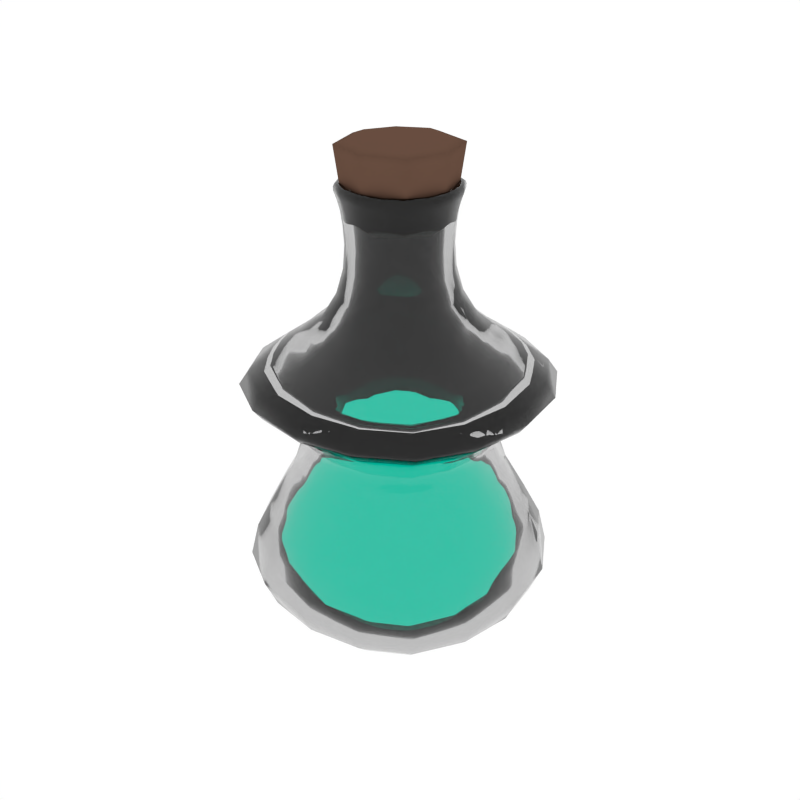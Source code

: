 # Source: Potion5_Filled.blend  (saved by Blender 2.79.0; exported with 4.5.12 LTS)
import bpy
from mathutils import Matrix  # noqa: F401  (used for matrix-valued properties, if any)

bpy.ops.wm.read_factory_settings(use_empty=True)
scene = bpy.context.scene
scene.name = 'Scene'

# ---- collections
col_collection_1 = bpy.data.collections.new('Collection 1'); scene.collection.children.link(col_collection_1)

# ---- materials (node trees are filled in below, after node groups)
mat_glass = bpy.data.materials.new('Glass')
mat_glass.alpha_threshold = 0.0
mat_glass.roughness = 0.5
mat_liquid_cyan = bpy.data.materials.new('Liquid_Cyan')
mat_liquid_cyan.alpha_threshold = 0.0
mat_liquid_cyan.diffuse_color = (0.1536, 0.8, 0.5667, 1.0)
mat_liquid_cyan.roughness = 0.5
mat_brown = bpy.data.materials.new('Brown')
mat_brown.alpha_threshold = 0.0
mat_brown.diffuse_color = (0.1376, 0.07494, 0.05109, 1.0)
mat_brown.roughness = 0.5

# ---- material node trees
mat_glass.use_nodes = True; mat_glass.node_tree.nodes.clear()
_N = mat_glass.node_tree.nodes; _L = mat_glass.node_tree.links
n0 = _N.new('ShaderNodeOutputMaterial'); n0.name = 'Material Output'; n0.location = (300, 300)
n1 = _N.new('ShaderNodeBsdfGlass'); n1.name = 'Glass BSDF'; n1.location = (10, 300)
n1.distribution = 'GGX'
n1.inputs[0].default_value = (0.8, 0.8, 0.8, 1.0)
n1.inputs[2].default_value = 1.45
_L.new(n1.outputs[0], n0.inputs[0])
n0.is_active_output = True
mat_liquid_cyan.use_nodes = True; mat_liquid_cyan.node_tree.nodes.clear()
_N = mat_liquid_cyan.node_tree.nodes; _L = mat_liquid_cyan.node_tree.links
n0 = _N.new('ShaderNodeOutputMaterial'); n0.name = 'Material Output'; n0.location = (837, 293)
n1 = _N.new('ShaderNodeEmission'); n1.name = 'Emission'; n1.location = (526, 306)
n1.inputs[0].default_value = (0.0, 0.8, 0.561, 1.0)
_L.new(n1.outputs[0], n0.inputs[0])
n0.is_active_output = True

# ---- world
world_world = bpy.data.worlds.new('World'); scene.world = world_world
world_world.color = (1.0, 1.0, 1.0)
world_world.use_sun_shadow = False
world_world.sun_shadow_jitter_overblur = 0.0
world_world.cycles.sampling_method = 'NONE'
world_world.cycles.sample_map_resolution = 256

# ---- meshes
me_cube_062 = bpy.data.meshes.new('Cube.062')
me_cube_062.from_pydata([(-0.2875, 0.0, 0.604), (-0.2684, -0.115, 0.604), (-0.3317, 0.0, 0.6349), (-0.2684, 0.115, 0.604), (-0.2438, 0.0, 0.5655), (-0.2275, -0.09751, 0.5655), (-0.3096, -0.1327, 0.6349), (-0.3096, 0.1327, 0.6349), (-0.2275, 0.09751, 0.5655), (0.0, 0.2875, 0.604), (-0.115, 0.2684, 0.604), (0.0, 0.3317, 0.6349), (0.115, 0.2684, 0.604), (0.0, 0.2438, 0.5655), (-0.09751, 0.2275, 0.5655), (-0.1327, 0.3096, 0.6349), (0.1327, 0.3096, 0.6349), (0.09751, 0.2275, 0.5655), (0.2875, 0.0, 0.604), (0.2684, 0.115, 0.604), (0.3317, 0.0, 0.6349), (0.2684, -0.115, 0.604), (0.2438, 0.0, 0.5655), (0.2275, 0.09751, 0.5655), (0.3096, 0.1327, 0.6349), (0.3096, -0.1327, 0.6349), (0.2275, -0.09751, 0.5655), (0.0, -0.2875, 0.604), (0.115, -0.2684, 0.604), (0.0, -0.3317, 0.6349), (-0.115, -0.2684, 0.604), (0.0, -0.2438, 0.5655), (0.09751, -0.2275, 0.5655), (0.1327, -0.3096, 0.6349), (-0.1327, -0.3096, 0.6349), (-0.09751, -0.2275, 0.5655), (0.0, 8.638e-11, -0.01157), (0.0, 0.05416, -0.005823), (0.05416, 0.0, -0.005823), (0.0, -0.05416, -0.005823), (-0.05416, 0.0, -0.005823), (-0.05468, 0.05468, -0.0004087), (0.05468, 0.05468, -0.0004087), (0.05468, -0.05468, -0.0004087), (-0.05468, -0.05468, -0.0004087), (0.2836, 0.0, 0.7309), (0.3326, 0.0, 0.6951), (0.2647, 0.1135, 0.7309), (0.2237, 0.0, 0.772), (0.2647, -0.1135, 0.7309), (0.3104, -0.133, 0.6951), (0.3104, 0.133, 0.6951), (0.2088, 0.08947, 0.772), (0.2088, -0.08947, 0.772), (-0.1289, 0.0, 1.085), (-0.1237, 0.0, 1.064), (-0.1203, -0.05157, 1.085), (-0.1336, 0.0, 1.099), (-0.1203, 0.05157, 1.085), (-0.1155, 0.04948, 1.064), (-0.1155, -0.04948, 1.064), (-0.1247, -0.05346, 1.099), (-0.1247, 0.05346, 1.099), (-0.2836, 0.0, 0.7309), (-0.3326, 0.0, 0.6951), (-0.2647, -0.1135, 0.7309), (-0.2237, 0.0, 0.772), (-0.2647, 0.1135, 0.7309), (-0.3104, 0.133, 0.6951), (-0.3104, -0.133, 0.6951), (-0.2088, -0.08947, 0.772), (-0.2088, 0.08947, 0.772), (0.0, -0.2836, 0.7309), (0.0, -0.3326, 0.6951), (0.1135, -0.2647, 0.7309), (0.0, -0.2237, 0.772), (-0.1135, -0.2647, 0.7309), (-0.133, -0.3104, 0.6951), (0.133, -0.3104, 0.6951), (0.08947, -0.2088, 0.772), (-0.08947, -0.2088, 0.772), (0.0, 0.2836, 0.7309), (0.0, 0.3326, 0.6951), (-0.1135, 0.2647, 0.7309), (0.0, 0.2237, 0.772), (0.1135, 0.2647, 0.7309), (0.133, 0.3104, 0.6951), (-0.133, 0.3104, 0.6951), (-0.08947, 0.2088, 0.772), (0.08947, 0.2088, 0.772), (0.0, -0.1289, 1.085), (0.0, -0.1237, 1.064), (0.05157, -0.1203, 1.085), (0.0, -0.1336, 1.099), (-0.05157, -0.1203, 1.085), (-0.04948, -0.1155, 1.064), (0.04948, -0.1155, 1.064), (0.05346, -0.1247, 1.099), (-0.05346, -0.1247, 1.099), (0.0, 0.1289, 1.085), (0.0, 0.1237, 1.064), (-0.05157, 0.1203, 1.085), (0.0, 0.1336, 1.099), (0.05157, 0.1203, 1.085), (0.04948, 0.1155, 1.064), (-0.04948, 0.1155, 1.064), (-0.05346, 0.1247, 1.099), (0.05346, 0.1247, 1.099), (0.1289, 0.0, 1.085), (0.1237, 0.0, 1.064), (0.1203, 0.05157, 1.085), (0.1336, 0.0, 1.099), (0.1203, -0.05157, 1.085), (0.1155, -0.04948, 1.064), (0.1155, 0.04948, 1.064), (0.1247, 0.05346, 1.099), (0.1247, -0.05346, 1.099), (0.1205, 0.0, 0.932), (0.1364, 0.0, 0.8746), (0.1124, 0.04818, 0.932), (0.1164, 0.0, 0.9863), (0.1124, -0.04818, 0.932), (0.1273, -0.05455, 0.8746), (0.1273, 0.05455, 0.8746), (0.1086, 0.04655, 0.9863), (0.1086, -0.04655, 0.9863), (0.0, 0.1205, 0.932), (0.0, 0.1364, 0.8746), (-0.04818, 0.1124, 0.932), (0.0, 0.1164, 0.9863), (0.04818, 0.1124, 0.932), (0.05455, 0.1273, 0.8746), (-0.05455, 0.1273, 0.8746), (-0.04655, 0.1086, 0.9863), (0.04655, 0.1086, 0.9863), (0.0, -0.1205, 0.932), (0.0, -0.1364, 0.8746), (0.04818, -0.1124, 0.932), (0.0, -0.1164, 0.9863), (-0.04818, -0.1124, 0.932), (-0.05455, -0.1273, 0.8746), (0.05455, -0.1273, 0.8746), (0.04655, -0.1086, 0.9863), (-0.04655, -0.1086, 0.9863), (-0.1205, 0.0, 0.932), (-0.1364, 0.0, 0.8746), (-0.1124, -0.04818, 0.932), (-0.1164, 0.0, 0.9863), (-0.1124, 0.04818, 0.932), (-0.1273, 0.05455, 0.8746), (-0.1273, -0.05455, 0.8746), (-0.1086, -0.04655, 0.9863), (-0.1086, 0.04655, 0.9863), (-8.638e-11, -0.2906, 0.3641), (0.1162, -0.2712, 0.3641), (0.0, -0.2458, 0.4444), (-0.1162, -0.2712, 0.3641), (0.0, -0.3338, 0.2806), (0.1335, -0.3115, 0.2806), (0.09832, -0.2294, 0.4444), (-0.09832, -0.2294, 0.4444), (-0.1335, -0.3115, 0.2806), (0.2906, -8.638e-11, 0.3641), (0.2712, 0.1162, 0.3641), (0.2458, 0.0, 0.4444), (0.2712, -0.1162, 0.3641), (0.3338, 0.0, 0.2806), (0.3115, 0.1335, 0.2806), (0.2294, 0.09832, 0.4444), (0.2294, -0.09832, 0.4444), (0.3115, -0.1335, 0.2806), (8.638e-11, 0.2906, 0.3641), (-0.1162, 0.2712, 0.3641), (0.0, 0.2458, 0.4444), (0.1162, 0.2712, 0.3641), (0.0, 0.3338, 0.2806), (-0.1335, 0.3115, 0.2806), (-0.09832, 0.2294, 0.4444), (0.09832, 0.2294, 0.4444), (0.1335, 0.3115, 0.2806), (-0.2906, 8.638e-11, 0.3641), (-0.2712, -0.1162, 0.3641), (-0.2458, 0.0, 0.4444), (-0.2712, 0.1162, 0.3641), (-0.3338, 0.0, 0.2806), (-0.3115, -0.1335, 0.2806), (-0.2294, -0.09832, 0.4444), (-0.2294, 0.09832, 0.4444), (-0.3115, 0.1335, 0.2806), (-0.2624, 2.39e-09, 0.08069), (-0.246, -0.1065, 0.08128), (-0.3226, 0.0, 0.1348), (-0.246, 0.1065, 0.08128), (-0.1888, 1.843e-09, 0.03986), (-0.1803, -0.08171, 0.04223), (-0.3011, -0.1291, 0.1348), (-0.3011, 0.1291, 0.1348), (-0.1803, 0.08171, 0.04223), (2.39e-09, 0.2624, 0.08069), (-0.1065, 0.246, 0.08128), (0.0, 0.3226, 0.1348), (0.1065, 0.246, 0.08128), (1.843e-09, 0.1888, 0.03986), (-0.08171, 0.1803, 0.04223), (-0.1291, 0.3011, 0.1348), (0.1291, 0.3011, 0.1348), (0.08171, 0.1803, 0.04223), (0.2624, -2.39e-09, 0.08069), (0.246, 0.1065, 0.08128), (0.3226, 0.0, 0.1348), (0.246, -0.1065, 0.08128), (0.1888, -1.843e-09, 0.03986), (0.1803, 0.08171, 0.04223), (0.3011, 0.1291, 0.1348), (0.3011, -0.1291, 0.1348), (0.1803, -0.08171, 0.04223), (-2.39e-09, -0.2624, 0.08069), (0.1065, -0.246, 0.08128), (0.0, -0.3226, 0.1348), (-0.1065, -0.246, 0.08128), (-1.843e-09, -0.1888, 0.03986), (0.08171, -0.1803, 0.04223), (0.1291, -0.3011, 0.1348), (-0.1291, -0.3011, 0.1348), (-0.08171, -0.1803, 0.04223), (-0.2061, 0.0, 0.633), (-0.1648, 0.0, 0.6028), (-0.1924, 0.08246, 0.633), (-0.2509, 0.0, 0.6527), (-0.1924, -0.08246, 0.633), (-0.1538, -0.06591, 0.6028), (-0.1538, 0.06591, 0.6028), (-0.2342, 0.1004, 0.6527), (-0.2342, -0.1004, 0.6527), (6.91e-09, 0.2061, 0.633), (7.371e-09, 0.1648, 0.6028), (0.08246, 0.1924, 0.633), (3.685e-09, 0.2509, 0.6527), (-0.08246, 0.1924, 0.633), (-0.06591, 0.1538, 0.6028), (0.06591, 0.1538, 0.6028), (0.1004, 0.2342, 0.6527), (-0.1004, 0.2342, 0.6527), (0.2061, 4.607e-10, 0.633), (0.1648, 1.843e-09, 0.6028), (0.1924, -0.08246, 0.633), (0.2509, 0.0, 0.6527), (0.1924, 0.08246, 0.633), (0.1538, 0.06591, 0.6028), (0.1538, -0.06591, 0.6028), (0.2342, -0.1004, 0.6527), (0.2342, 0.1004, 0.6527), (1.382e-09, -0.2061, 0.633), (3.685e-09, -0.1648, 0.6028), (-0.08246, -0.1924, 0.633), (0.0, -0.2509, 0.6527), (0.08246, -0.1924, 0.633), (0.06591, -0.1538, 0.6028), (-0.06591, -0.1538, 0.6028), (-0.1004, -0.2342, 0.6527), (0.1004, -0.2342, 0.6527), (0.0, 0.0, 0.01616), (-0.04944, 0.0, 0.0213), (0.0, -0.04944, 0.0213), (0.04944, 0.0, 0.0213), (0.0, 0.04944, 0.0213), (-0.04985, 0.04985, 0.02614), (-0.04985, -0.04985, 0.02614), (0.04985, -0.04985, 0.02614), (0.04985, 0.04985, 0.02614), (0.2286, 0.0, 0.7136), (0.2133, -0.09142, 0.7136), (0.1807, 0.0, 0.7479), (0.2133, 0.09142, 0.7136), (0.2657, 0.0, 0.6881), (0.2479, -0.1063, 0.6881), (0.1686, -0.07227, 0.7479), (0.1686, 0.07227, 0.7479), (0.2479, 0.1063, 0.6881), (-0.1089, 0.0, 1.105), (-0.1016, 0.04354, 1.105), (-0.1166, 0.0, 1.119), (-0.1016, -0.04354, 1.105), (-0.1017, 0.0, 1.081), (-0.09489, 0.04067, 1.081), (-0.1089, 0.04666, 1.119), (-0.1089, -0.04666, 1.119), (-0.09489, -0.04067, 1.081), (-0.2286, 0.0, 0.7136), (-0.2133, 0.09142, 0.7136), (-0.1807, 0.0, 0.7479), (-0.2133, -0.09142, 0.7136), (-0.2657, 0.0, 0.6881), (-0.2479, 0.1063, 0.6881), (-0.1686, 0.07227, 0.7479), (-0.1686, -0.07227, 0.7479), (-0.2479, -0.1063, 0.6881), (0.0, -0.2286, 0.7136), (-0.09142, -0.2133, 0.7136), (0.0, -0.1807, 0.7479), (0.09142, -0.2133, 0.7136), (0.0, -0.2657, 0.6881), (-0.1063, -0.2479, 0.6881), (-0.07227, -0.1686, 0.7479), (0.07227, -0.1686, 0.7479), (0.1063, -0.2479, 0.6881), (1.152e-10, 0.2286, 0.7136), (0.09142, 0.2133, 0.7136), (0.0, 0.1807, 0.7479), (-0.09142, 0.2133, 0.7136), (0.0, 0.2657, 0.6881), (0.1063, 0.2479, 0.6881), (0.07227, 0.1686, 0.7479), (-0.07227, 0.1686, 0.7479), (-0.1063, 0.2479, 0.6881), (0.0, -0.1089, 1.105), (-0.04354, -0.1016, 1.105), (0.0, -0.1166, 1.119), (0.04354, -0.1016, 1.105), (0.0, -0.1017, 1.081), (-0.04067, -0.09489, 1.081), (-0.04666, -0.1089, 1.119), (0.04666, -0.1089, 1.119), (0.04067, -0.09489, 1.081), (0.0, 0.1089, 1.105), (0.04354, 0.1016, 1.105), (0.0, 0.1166, 1.119), (-0.04354, 0.1016, 1.105), (0.0, 0.1017, 1.081), (0.04067, 0.09489, 1.081), (0.04666, 0.1089, 1.119), (-0.04666, 0.1089, 1.119), (-0.04067, 0.09489, 1.081), (0.1089, 0.0, 1.105), (0.1016, -0.04354, 1.105), (0.1166, 0.0, 1.119), (0.1016, 0.04354, 1.105), (0.1017, 0.0, 1.081), (0.09489, -0.04067, 1.081), (0.1089, -0.04666, 1.119), (0.1089, 0.04666, 1.119), (0.09489, 0.04067, 1.081), (0.09606, -2.303e-10, 0.9213), (0.08966, -0.03842, 0.9213), (0.09291, 0.0, 0.9867), (0.08966, 0.03842, 0.9213), (0.1092, 0.0, 0.8544), (0.102, -0.04369, 0.8544), (0.08672, -0.03716, 0.9867), (0.08672, 0.03716, 0.9867), (0.102, 0.04369, 0.8544), (2.303e-10, 0.09606, 0.9213), (0.03842, 0.08966, 0.9213), (0.0, 0.09291, 0.9867), (-0.03842, 0.08966, 0.9213), (0.0, 0.1092, 0.8544), (0.04369, 0.102, 0.8544), (0.03716, 0.08672, 0.9867), (-0.03716, 0.08672, 0.9867), (-0.04369, 0.102, 0.8544), (-2.303e-10, -0.09606, 0.9213), (-0.03842, -0.08966, 0.9213), (0.0, -0.09291, 0.9867), (0.03842, -0.08966, 0.9213), (0.0, -0.1092, 0.8544), (-0.04369, -0.102, 0.8544), (-0.03716, -0.08672, 0.9867), (0.03716, -0.08672, 0.9867), (0.04369, -0.102, 0.8544), (-0.09606, 2.303e-10, 0.9213), (-0.08966, 0.03842, 0.9213), (-0.09291, 0.0, 0.9867), (-0.08966, -0.03842, 0.9213), (-0.1092, 0.0, 0.8544), (-0.102, 0.04369, 0.8544), (-0.08672, 0.03716, 0.9867), (-0.08672, -0.03716, 0.9867), (-0.102, -0.04369, 0.8544), (3.225e-09, -0.229, 0.396), (1.843e-09, -0.2801, 0.3053), (-0.09158, -0.2137, 0.396), (3.685e-09, -0.1772, 0.4827), (0.09158, -0.2137, 0.396), (0.112, -0.2614, 0.3053), (-0.112, -0.2614, 0.3053), (-0.07088, -0.1654, 0.4827), (0.07088, -0.1654, 0.4827), (0.229, 1.382e-09, 0.396), (0.2801, 0.0, 0.3053), (0.2137, -0.09158, 0.396), (0.1772, 3.685e-09, 0.4827), (0.2137, 0.09158, 0.396), (0.2614, 0.112, 0.3053), (0.2614, -0.112, 0.3053), (0.1654, -0.07088, 0.4827), (0.1654, 0.07088, 0.4827), (5.528e-09, 0.229, 0.396), (1.843e-09, 0.2801, 0.3053), (0.09158, 0.2137, 0.396), (7.371e-09, 0.1772, 0.4827), (-0.09158, 0.2137, 0.396), (-0.112, 0.2614, 0.3053), (0.112, 0.2614, 0.3053), (0.07088, 0.1654, 0.4827), (-0.07088, 0.1654, 0.4827), (-0.229, -9.214e-10, 0.396), (-0.2801, 0.0, 0.3053), (-0.2137, 0.09158, 0.396), (-0.1772, 0.0, 0.4827), (-0.2137, -0.09158, 0.396), (-0.2614, -0.112, 0.3053), (-0.2614, 0.112, 0.3053), (-0.1654, 0.07088, 0.4827), (-0.1654, -0.07088, 0.4827), (-0.2364, 0.0, 0.09998), (-0.1713, 0.0, 0.0621), (-0.2216, 0.09597, 0.1005), (-0.2872, 0.0, 0.1526), (-0.2216, -0.09597, 0.1005), (-0.1635, -0.07406, 0.06422), (-0.1635, 0.07406, 0.06422), (-0.2681, 0.1149, 0.1526), (-0.2681, -0.1149, 0.1526), (0.0, 0.2364, 0.09998), (0.0, 0.1713, 0.0621), (0.09597, 0.2216, 0.1005), (0.0, 0.2872, 0.1526), (-0.09597, 0.2216, 0.1005), (-0.07406, 0.1635, 0.06422), (0.07406, 0.1635, 0.06422), (0.1149, 0.2681, 0.1526), (-0.1149, 0.2681, 0.1526), (0.2364, 0.0, 0.09998), (0.1713, 0.0, 0.0621), (0.2216, -0.09597, 0.1005), (0.2872, 0.0, 0.1526), (0.2216, 0.09597, 0.1005), (0.1635, 0.07406, 0.06422), (0.1635, -0.07406, 0.06422), (0.2681, -0.1149, 0.1526), (0.2681, 0.1149, 0.1526), (0.0, -0.2364, 0.09998), (0.0, -0.1713, 0.0621), (-0.09597, -0.2216, 0.1005), (0.0, -0.2872, 0.1526), (0.09597, -0.2216, 0.1005), (0.07406, -0.1635, 0.06422), (-0.07406, -0.1635, 0.06422), (-0.1149, -0.2681, 0.1526), (0.1149, -0.2681, 0.1526), (-0.1346, 0.0, 1.122), (-0.1369, 0.0, 1.116), (-0.1256, -0.05382, 1.122), (-0.1302, 0.0, 1.125), (-0.1256, 0.05382, 1.122), (-0.1277, 0.05474, 1.116), (-0.1277, -0.05474, 1.116), (-0.1215, -0.05206, 1.125), (-0.1215, 0.05206, 1.125), (0.0, 0.1346, 1.122), (0.0, 0.1369, 1.116), (-0.05382, 0.1256, 1.122), (0.0, 0.1302, 1.125), (0.05382, 0.1256, 1.122), (0.05474, 0.1277, 1.116), (-0.05474, 0.1277, 1.116), (-0.05206, 0.1215, 1.125), (0.05206, 0.1215, 1.125), (0.1346, 0.0, 1.122), (0.1369, 0.0, 1.116), (0.1256, 0.05382, 1.122), (0.1302, 0.0, 1.125), (0.1256, -0.05382, 1.122), (0.1277, -0.05474, 1.116), (0.1277, 0.05474, 1.116), (0.1215, 0.05206, 1.125), (0.1215, -0.05206, 1.125), (0.0, -0.1346, 1.122), (0.0, -0.1369, 1.116), (0.05382, -0.1256, 1.122), (0.0, -0.1302, 1.125), (-0.05382, -0.1256, 1.122), (-0.05474, -0.1277, 1.116), (0.05474, -0.1277, 1.116), (0.05206, -0.1215, 1.125), (-0.05206, -0.1215, 1.125), (-0.1134, 0.06197, 0.01566), (-0.1149, 1.037e-09, 0.01135), (-0.1134, -0.06197, 0.01566), (-0.1788, -0.1788, 0.5655), (-0.2109, -0.2109, 0.604), (-0.2432, -0.2432, 0.6349), (-0.3305, -0.1416, 0.6635), (-0.3541, 0.0, 0.6635), (-0.3305, 0.1416, 0.6635), (-0.2366, 0.2366, 0.1348), (-0.1947, 0.1947, 0.08188), (-0.1472, 0.1472, 0.04459), (0.06197, 0.1134, 0.01566), (1.037e-09, 0.1149, 0.01135), (-0.06197, 0.1134, 0.01566), (-0.1416, 0.3305, 0.6635), (0.0, 0.3541, 0.6635), (0.1416, 0.3305, 0.6635), (0.2366, 0.2366, 0.1348), (0.1947, 0.1947, 0.08188), (0.1472, 0.1472, 0.04459), (0.1134, -0.06197, 0.01566), (0.1149, -1.037e-09, 0.01135), (0.1134, 0.06197, 0.01566), (0.3305, 0.1416, 0.6635), (0.3541, 0.0, 0.6635), (0.3305, -0.1416, 0.6635), (0.2366, -0.2366, 0.1348), (0.1947, -0.1947, 0.08188), (0.1472, -0.1472, 0.04459), (-0.06197, -0.1134, 0.01566), (-1.037e-09, -0.1149, 0.01135), (0.06197, -0.1134, 0.01566), (0.1416, -0.3305, 0.6635), (0.0, -0.3541, 0.6635), (-0.1416, -0.3305, 0.6635), (-0.1578, -0.06764, 0.8195), (-0.1691, 0.0, 0.8195), (-0.1578, 0.06764, 0.8195), (-0.06764, 0.1578, 0.8195), (0.0, 0.1691, 0.8195), (0.06764, 0.1578, 0.8195), (0.1578, 0.06764, 0.8195), (0.1691, 0.0, 0.8195), (0.1578, -0.06764, 0.8195), (0.06764, -0.1578, 0.8195), (0.0, -0.1691, 0.8195), (-0.06764, -0.1578, 0.8195), (0.2439, 0.2439, 0.6951), (0.208, 0.208, 0.7309), (0.164, 0.164, 0.772), (0.164, -0.164, 0.772), (0.208, -0.208, 0.7309), (0.2439, -0.2439, 0.6951), (-0.2439, -0.2439, 0.6951), (-0.208, -0.208, 0.7309), (-0.164, -0.164, 0.772), (-0.164, 0.164, 0.772), (-0.208, 0.208, 0.7309), (-0.2439, 0.2439, 0.6951), (-0.1276, -0.05467, 1.108), (-0.1367, 0.0, 1.108), (-0.1276, 0.05467, 1.108), (-0.05467, 0.1276, 1.108), (0.0, 0.1367, 1.108), (0.05467, 0.1276, 1.108), (0.1276, 0.05467, 1.108), (0.1367, 0.0, 1.108), (0.1276, -0.05467, 1.108), (0.05467, -0.1276, 1.108), (0.0, -0.1367, 1.108), (-0.05467, -0.1276, 1.108), (-0.09071, -0.09071, 1.064), (-0.09455, -0.09455, 1.085), (-0.09801, -0.09801, 1.099), (-0.08534, 0.08534, 0.9863), (-0.08834, 0.08834, 0.932), (-0.1, 0.1, 0.8746), (0.09071, -0.09071, 1.064), (0.09455, -0.09455, 1.085), (0.09801, -0.09801, 1.099), (0.08534, 0.08534, 0.9863), (0.08834, 0.08834, 0.932), (0.1, 0.1, 0.8746), (-0.1, -0.1, 0.8746), (-0.08834, -0.08834, 0.932), (-0.08534, -0.08534, 0.9863), (-0.09801, 0.09801, 1.099), (-0.09455, 0.09455, 1.085), (-0.09071, 0.09071, 1.064), (0.1, -0.1, 0.8746), (0.08834, -0.08834, 0.932), (0.08534, -0.08534, 0.9863), (0.09801, 0.09801, 1.099), (0.09455, 0.09455, 1.085), (0.09071, 0.09071, 1.064), (0.1112, 0.04765, 1.032), (0.1191, 0.0, 1.032), (0.1112, -0.04765, 1.032), (-0.04765, 0.1112, 1.032), (0.0, 0.1191, 1.032), (0.04765, 0.1112, 1.032), (0.04765, -0.1112, 1.032), (0.0, -0.1191, 1.032), (-0.04765, -0.1112, 1.032), (-0.1112, -0.04765, 1.032), (-0.1191, 0.0, 1.032), (-0.1112, 0.04765, 1.032), (-0.2448, -0.2448, 0.2806), (-0.2131, -0.2131, 0.3641), (-0.1803, -0.1803, 0.4444), (-0.2432, 0.2432, 0.6349), (-0.2109, 0.2109, 0.604), (-0.1788, 0.1788, 0.5655), (0.2432, 0.2432, 0.6349), (0.2109, 0.2109, 0.604), (0.1788, 0.1788, 0.5655), (0.2432, -0.2432, 0.6349), (0.2109, -0.2109, 0.604), (0.1788, -0.1788, 0.5655), (0.089, -0.2077, 0.5141), (0.0, -0.2225, 0.5141), (-0.089, -0.2077, 0.5141), (0.2077, 0.089, 0.5141), (0.2225, 0.0, 0.5141), (0.2077, -0.089, 0.5141), (-0.089, 0.2077, 0.5141), (0.0, 0.2225, 0.5141), (0.089, 0.2077, 0.5141), (-0.2077, -0.089, 0.5141), (-0.2225, 0.0, 0.5141), (-0.2077, 0.089, 0.5141), (-0.1803, 0.1803, 0.4444), (-0.2131, 0.2131, 0.3641), (-0.2448, 0.2448, 0.2806), (0.1803, 0.1803, 0.4444), (0.2131, 0.2131, 0.3641), (0.2448, 0.2448, 0.2806), (0.1803, -0.1803, 0.4444), (0.2131, -0.2131, 0.3641), (0.2448, -0.2448, 0.2806), (-0.1472, -0.1472, 0.04459), (-0.1947, -0.1947, 0.08188), (-0.2366, -0.2366, 0.1348), (-0.3287, -0.1409, 0.2017), (-0.3521, 1.037e-09, 0.2017), (-0.3287, 0.1409, 0.2017), (-0.1409, 0.3287, 0.2017), (1.037e-09, 0.3521, 0.2017), (0.1409, 0.3287, 0.2017), (0.3287, 0.1409, 0.2017), (0.3521, -1.037e-09, 0.2017), (0.3287, -0.1409, 0.2017), (0.1409, -0.3287, 0.2017), (-1.037e-09, -0.3521, 0.2017), (-0.1409, -0.3287, 0.2017), (-0.1032, 0.05631, 0.04049), (-0.1046, 0.0, 0.03664), (-0.1032, -0.05631, 0.04049), (-0.1208, -0.1208, 0.6028), (-0.1512, -0.1512, 0.633), (-0.184, -0.184, 0.6527), (-0.2593, -0.1111, 0.6687), (-0.2778, 0.0, 0.6687), (-0.2593, 0.1111, 0.6687), (-0.2106, 0.2106, 0.1526), (-0.1754, 0.1754, 0.101), (-0.1335, 0.1335, 0.06633), (0.05631, 0.1032, 0.04049), (0.0, 0.1046, 0.03664), (-0.05631, 0.1032, 0.04049), (-0.1111, 0.2593, 0.6687), (1.843e-09, 0.2778, 0.6687), (0.1111, 0.2593, 0.6687), (0.2106, 0.2106, 0.1526), (0.1754, 0.1754, 0.101), (0.1335, 0.1335, 0.06633), (0.1032, -0.05631, 0.04049), (0.1046, 0.0, 0.03664), (0.1032, 0.05631, 0.04049), (0.2593, 0.1111, 0.6687), (0.2778, 0.0, 0.6687), (0.2593, -0.1111, 0.6687), (0.2106, -0.2106, 0.1526), (0.1754, -0.1754, 0.101), (0.1335, -0.1335, 0.06633), (-0.05631, -0.1032, 0.04049), (0.0, -0.1046, 0.03664), (0.05631, -0.1032, 0.04049), (0.1111, -0.2593, 0.6687), (0.0, -0.2778, 0.6687), (-0.1111, -0.2593, 0.6687), (-0.1271, -0.05448, 0.794), (-0.1362, 0.0, 0.794), (-0.1271, 0.05448, 0.794), (-0.05448, 0.1271, 0.794), (0.0, 0.1362, 0.794), (0.05448, 0.1271, 0.794), (0.1271, 0.05448, 0.794), (0.1362, 0.0, 0.794), (0.1271, -0.05448, 0.794), (0.05448, -0.1271, 0.794), (0.0, -0.1362, 0.794), (-0.05448, -0.1271, 0.794), (0.1948, 0.1948, 0.6881), (0.1676, 0.1676, 0.7136), (0.1325, 0.1325, 0.7479), (0.1325, -0.1325, 0.7479), (0.1676, -0.1676, 0.7136), (0.1948, -0.1948, 0.6881), (-0.1948, -0.1948, 0.6881), (-0.1676, -0.1676, 0.7136), (-0.1325, -0.1325, 0.7479), (-0.1325, 0.1325, 0.7479), (-0.1676, 0.1676, 0.7136), (-0.1948, 0.1948, 0.6881), (-0.1158, -0.04962, 1.124), (-0.1241, 0.0, 1.124), (-0.1158, 0.04962, 1.124), (-0.04962, 0.1158, 1.124), (0.0, 0.1241, 1.124), (0.04962, 0.1158, 1.124), (0.1158, 0.04962, 1.124), (0.1241, 0.0, 1.124), (0.1158, -0.04962, 1.124), (0.04962, -0.1158, 1.124), (0.0, -0.1241, 1.124), (-0.04962, -0.1158, 1.124), (-0.07456, -0.07456, 1.081), (-0.07983, -0.07983, 1.105), (-0.08554, -0.08554, 1.119), (-0.06814, 0.06814, 0.9867), (-0.07044, 0.07044, 0.9213), (-0.08011, 0.08011, 0.8544), (0.07456, -0.07456, 1.081), (0.07983, -0.07983, 1.105), (0.08554, -0.08554, 1.119), (0.06814, 0.06814, 0.9867), (0.07044, 0.07044, 0.9213), (0.08011, 0.08011, 0.8544), (-0.08011, -0.08011, 0.8544), (-0.07044, -0.07044, 0.9213), (-0.06814, -0.06814, 0.9867), (-0.08554, 0.08554, 1.119), (-0.07983, 0.07983, 1.105), (-0.07456, 0.07456, 1.081), (0.08011, -0.08011, 0.8544), (0.07044, -0.07044, 0.9213), (0.06814, -0.06814, 0.9867), (0.08554, 0.08554, 1.119), (0.07983, 0.07983, 1.105), (0.07456, 0.07456, 1.081), (0.08963, 0.03841, 1.043), (0.09603, 0.0, 1.043), (0.08963, -0.03841, 1.043), (-0.03841, 0.08963, 1.043), (0.0, 0.09603, 1.043), (0.03841, 0.08963, 1.043), (0.03841, -0.08963, 1.043), (0.0, -0.09603, 1.043), (-0.03841, -0.08963, 1.043), (-0.08963, -0.03841, 1.043), (-0.09603, 0.0, 1.043), (-0.08963, 0.03841, 1.043), (-0.2054, -0.2054, 0.3053), (-0.1679, -0.1679, 0.396), (-0.1299, -0.1299, 0.4827), (-0.184, 0.184, 0.6527), (-0.1512, 0.1512, 0.633), (-0.1208, 0.1208, 0.6028), (0.184, 0.184, 0.6527), (0.1512, 0.1512, 0.633), (0.1208, 0.1208, 0.6028), (0.184, -0.184, 0.6527), (0.1512, -0.1512, 0.633), (0.1208, -0.1208, 0.6028), (0.05922, -0.1382, 0.555), (4.376e-09, -0.148, 0.555), (-0.05922, -0.1382, 0.555), (0.1382, 0.05922, 0.555), (0.148, 3.11e-09, 0.555), (0.1382, -0.05922, 0.555), (-0.05922, 0.1382, 0.555), (7.947e-09, 0.148, 0.555), (0.05922, 0.1382, 0.555), (-0.1382, -0.05922, 0.555), (-0.148, 0.0, 0.555), (-0.1382, 0.05922, 0.555), (-0.1299, 0.1299, 0.4827), (-0.1679, 0.1679, 0.396), (-0.2054, 0.2054, 0.3053), (0.1299, 0.1299, 0.4827), (0.1679, 0.1679, 0.396), (0.2054, 0.2054, 0.3053), (0.1299, -0.1299, 0.4827), (0.1679, -0.1679, 0.396), (0.2054, -0.2054, 0.3053), (-0.1335, -0.1335, 0.06633), (-0.1754, -0.1754, 0.101), (-0.2106, -0.2106, 0.1526), (-0.2868, -0.1229, 0.2207), (-0.3073, 0.0, 0.2207), (-0.2868, 0.1229, 0.2207), (-0.1229, 0.2868, 0.2207), (1.037e-09, 0.3073, 0.2207), (0.1229, 0.2868, 0.2207), (0.2868, 0.1229, 0.2207), (0.3073, 3.455e-10, 0.2207), (0.2868, -0.1229, 0.2207), (0.1229, -0.2868, 0.2207), (6.91e-10, -0.3073, 0.2207), (-0.1229, -0.2868, 0.2207), (-0.1004, -0.1004, 1.116), (-0.09867, -0.09867, 1.122), (-0.09545, -0.09545, 1.125), (-0.1004, 0.1004, 1.116), (-0.09867, 0.09867, 1.122), (-0.09545, 0.09545, 1.125), (0.1004, 0.1004, 1.116), (0.09867, 0.09867, 1.122), (0.09545, 0.09545, 1.125), (0.1004, -0.1004, 1.116), (0.09867, -0.09867, 1.122), (0.09545, -0.09545, 1.125), (-0.1082, -0.1082, 0.02441), (-0.2596, -0.2596, 0.6635), (-0.1082, 0.1082, 0.02441), (-0.2596, 0.2596, 0.6635), (0.1082, -0.1082, 0.02441), (0.2596, -0.2596, 0.6635), (0.1082, 0.1082, 0.02441), (0.2596, 0.2596, 0.6635), (-0.124, -0.124, 0.8195), (-0.124, 0.124, 0.8195), (0.124, 0.124, 0.8195), (0.124, -0.124, 0.8195), (-0.1002, -0.1002, 1.108), (-0.1002, 0.1002, 1.108), (0.1002, 0.1002, 1.108), (0.1002, -0.1002, 1.108), (-0.08736, -0.08736, 1.032), (-0.08736, 0.08736, 1.032), (0.08736, -0.08736, 1.032), (0.08736, 0.08736, 1.032), (-0.1632, -0.1632, 0.5141), (-0.1632, 0.1632, 0.5141), (0.1632, 0.1632, 0.5141), (0.1632, -0.1632, 0.5141), (-0.2582, 0.2582, 0.2017), (0.2582, 0.2582, 0.2017), (0.2582, -0.2582, 0.2017), (-0.2582, -0.2582, 0.2017), (-0.09827, -0.09827, 0.0483), (-0.2037, -0.2037, 0.6687), (-0.09827, 0.09827, 0.0483), (-0.2037, 0.2037, 0.6687), (0.09827, -0.09827, 0.0483), (0.2037, -0.2037, 0.6687), (0.09827, 0.09827, 0.0483), (0.2037, 0.2037, 0.6687), (-0.09987, -0.09987, 0.794), (-0.09987, 0.09987, 0.794), (0.09987, 0.09987, 0.794), (0.09987, -0.09987, 0.794), (-0.09098, -0.09098, 1.124), (-0.09098, 0.09098, 1.124), (0.09098, 0.09098, 1.124), (0.09098, -0.09098, 1.124), (-0.07042, -0.07042, 1.043), (-0.07042, 0.07042, 1.043), (0.07042, -0.07042, 1.043), (0.07042, 0.07042, 1.043), (-0.1086, -0.1086, 0.555), (-0.1086, 0.1086, 0.555), (0.1086, 0.1086, 0.555), (0.1086, -0.1086, 0.555), (-0.2253, 0.2253, 0.2207), (0.2253, 0.2253, 0.2207), (0.2253, -0.2253, 0.2207), (-0.2253, -0.2253, 0.2207), (4.214e-10, -4.214e-10, 0.04366), (-0.04544, -4.214e-10, 0.04848), (4.214e-10, -0.04544, 0.04848), (0.04544, -4.214e-10, 0.04848), (4.214e-10, 0.04544, 0.04848), (-0.04581, 0.04581, 0.05301), (-0.04581, -0.04581, 0.05301), (0.04581, -0.04581, 0.05301), (0.04581, 0.04581, 0.05301), (3.385e-09, -0.2104, 0.3999), (2.115e-09, -0.2574, 0.3148), (-0.08417, -0.1964, 0.3999), (3.808e-09, -0.1628, 0.4812), (0.08417, -0.1964, 0.3999), (0.103, -0.2402, 0.3148), (-0.103, -0.2402, 0.3148), (-0.06514, -0.152, 0.4812), (0.06514, -0.152, 0.4812), (0.2104, 8.487e-10, 0.3999), (0.2574, -4.214e-10, 0.3148), (0.1964, -0.08417, 0.3999), (0.1628, 2.966e-09, 0.4812), (0.1964, 0.08417, 0.3999), (0.2402, 0.103, 0.3148), (0.2402, -0.103, 0.3148), (0.152, -0.06514, 0.4812), (0.152, 0.06514, 0.4812), (5.502e-09, 0.2104, 0.3999), (2.115e-09, 0.2574, 0.3148), (0.08417, 0.1964, 0.3999), (7.196e-09, 0.1628, 0.4812), (-0.08417, 0.1964, 0.3999), (-0.103, 0.2402, 0.3148), (0.103, 0.2402, 0.3148), (0.06514, 0.152, 0.4812), (-0.06514, 0.152, 0.4812), (-0.2104, -1.268e-09, 0.3999), (-0.2574, -4.214e-10, 0.3148), (-0.1964, 0.08417, 0.3999), (-0.1628, -4.214e-10, 0.4812), (-0.1964, -0.08417, 0.3999), (-0.2402, -0.103, 0.3148), (-0.2402, 0.103, 0.3148), (-0.152, 0.06514, 0.4812), (-0.152, -0.06514, 0.4812), (-0.2173, -4.214e-10, 0.1223), (-0.1574, -4.214e-10, 0.08675), (-0.2037, 0.0882, 0.1228), (-0.264, -4.214e-10, 0.1716), (-0.2037, -0.0882, 0.1228), (-0.1503, -0.06807, 0.08873), (-0.1503, 0.06807, 0.08873), (-0.2464, 0.1056, 0.1716), (-0.2464, -0.1056, 0.1716), (4.214e-10, 0.2173, 0.1223), (4.214e-10, 0.1574, 0.08675), (0.0882, 0.2037, 0.1228), (4.214e-10, 0.264, 0.1716), (-0.0882, 0.2037, 0.1228), (-0.06807, 0.1503, 0.08873), (0.06807, 0.1503, 0.08873), (0.1056, 0.2464, 0.1716), (-0.1056, 0.2464, 0.1716), (0.2173, -4.214e-10, 0.1223), (0.1574, -4.214e-10, 0.08675), (0.2037, -0.0882, 0.1228), (0.264, -4.214e-10, 0.1716), (0.2037, 0.0882, 0.1228), (0.1503, 0.06807, 0.08873), (0.1503, -0.06807, 0.08873), (0.2464, -0.1056, 0.1716), (0.2464, 0.1056, 0.1716), (4.214e-10, -0.2173, 0.1223), (4.214e-10, -0.1574, 0.08675), (-0.0882, -0.2037, 0.1228), (4.214e-10, -0.264, 0.1716), (0.0882, -0.2037, 0.1228), (0.06807, -0.1503, 0.08873), (-0.06807, -0.1503, 0.08873), (-0.1056, -0.2464, 0.1716), (0.1056, -0.2464, 0.1716), (-0.09484, 0.05175, 0.06648), (-0.09615, -4.214e-10, 0.06286), (-0.09484, -0.05175, 0.06648), (-0.1936, 0.1936, 0.1716), (-0.1612, 0.1612, 0.1233), (-0.1227, 0.1227, 0.09072), (0.05175, 0.09484, 0.06648), (4.214e-10, 0.09615, 0.06286), (-0.05175, 0.09484, 0.06648), (0.1936, 0.1936, 0.1716), (0.1612, 0.1612, 0.1233), (0.1227, 0.1227, 0.09072), (0.09484, -0.05175, 0.06648), (0.09615, -4.214e-10, 0.06286), (0.09484, 0.05175, 0.06648), (0.1936, -0.1936, 0.1716), (0.1612, -0.1612, 0.1233), (0.1227, -0.1227, 0.09072), (-0.05175, -0.09484, 0.06648), (4.214e-10, -0.09615, 0.06286), (0.05175, -0.09484, 0.06648), (-0.1888, -0.1888, 0.3148), (-0.1543, -0.1543, 0.3999), (-0.1194, -0.1194, 0.4812), (0.05442, -0.127, 0.5491), (4.444e-09, -0.1361, 0.5491), (-0.05442, -0.127, 0.5491), (0.127, 0.05442, 0.5491), (0.1361, 2.436e-09, 0.5491), (0.127, -0.05442, 0.5491), (-0.05442, 0.127, 0.5491), (7.725e-09, 0.1361, 0.5491), (0.05442, 0.127, 0.5491), (-0.127, -0.05442, 0.5491), (-0.1361, -4.214e-10, 0.5491), (-0.127, 0.05442, 0.5491), (-0.1194, 0.1194, 0.4812), (-0.1543, 0.1543, 0.3999), (-0.1888, 0.1888, 0.3148), (0.1194, 0.1194, 0.4812), (0.1543, 0.1543, 0.3999), (0.1888, 0.1888, 0.3148), (0.1194, -0.1194, 0.4812), (0.1543, -0.1543, 0.3999), (0.1888, -0.1888, 0.3148), (-0.1227, -0.1227, 0.09072), (-0.1612, -0.1612, 0.1233), (-0.1936, -0.1936, 0.1716), (-0.2635, -0.1129, 0.2355), (-0.2824, -4.214e-10, 0.2355), (-0.2635, 0.1129, 0.2355), (-0.1129, 0.2635, 0.2355), (1.374e-09, 0.2824, 0.2355), (0.1129, 0.2635, 0.2355), (0.2635, 0.1129, 0.2355), (0.2824, -1.039e-10, 0.2355), (0.2635, -0.1129, 0.2355), (0.1129, -0.2635, 0.2355), (1.057e-09, -0.2824, 0.2355), (-0.1129, -0.2635, 0.2355), (-0.09031, -0.09031, 0.0738), (-0.09031, 0.09031, 0.0738), (0.09031, -0.09031, 0.0738), (0.09031, 0.09031, 0.0738), (-0.09978, -0.09978, 0.5491), (-0.09978, 0.09978, 0.5491), (0.09978, 0.09978, 0.5491), (0.09978, -0.09978, 0.5491), (-0.2071, 0.2071, 0.2355), (0.2071, 0.2071, 0.2355), (0.2071, -0.2071, 0.2355), (-0.2071, -0.2071, 0.2355), (-0.1327, 0.0, 1.206), (1.515e-08, -0.1327, 1.206), (1.465e-08, 0.1327, 1.206), (0.1327, 0.0, 1.206), (1.49e-08, 0.0, 1.016), (1.49e-08, 0.0, 1.222), (0.124, 0.0, 1.141), (1.467e-08, 0.124, 1.141), (1.513e-08, -0.124, 1.141), (-0.124, 0.0, 1.141), (-0.1124, 0.0, 1.053), (1.511e-08, -0.1124, 1.053), (1.469e-08, 0.1124, 1.053), (0.1124, 0.0, 1.053), (-0.1006, 0.0, 1.218), (1.471e-08, 0.1006, 1.218), (0.1006, 0.0, 1.218), (1.509e-08, -0.1006, 1.218), (-0.09954, -0.09954, 1.206), (0.09954, -0.09954, 1.206), (-0.08428, 0.08428, 1.053), (0.08428, 0.08428, 1.053), (0.08179, 0.0, 1.025), (1.475e-08, 0.08179, 1.025), (1.505e-08, -0.08179, 1.025), (-0.08179, 0.0, 1.025), (-0.09299, -0.09299, 1.141), (0.09299, -0.09299, 1.141), (-0.09954, 0.09954, 1.206), (0.09954, 0.09954, 1.206), (0.1295, 0.0, 1.182), (1.466e-08, 0.1295, 1.182), (1.514e-08, -0.1295, 1.182), (-0.1295, 0.0, 1.182), (-0.09299, 0.09299, 1.141), (0.09299, 0.09299, 1.141), (-0.08428, -0.08428, 1.053), (0.08428, -0.08428, 1.053), (-0.1178, 0.0, 1.094), (1.512e-08, -0.1178, 1.094), (1.468e-08, 0.1178, 1.094), (0.1178, 0.0, 1.094), (-0.0742, -0.0742, 1.215), (-0.0742, 0.0742, 1.215), (0.0742, 0.0742, 1.215), (0.0742, -0.0742, 1.215), (-0.06132, -0.06132, 1.033), (-0.06132, 0.06132, 1.033), (0.06132, -0.06132, 1.033), (0.06132, 0.06132, 1.033), (-0.09711, -0.09711, 1.182), (0.09711, -0.09711, 1.182), (-0.09711, 0.09711, 1.182), (0.09711, 0.09711, 1.182), (-0.08833, 0.08833, 1.094), (0.08833, 0.08833, 1.094), (-0.08833, -0.08833, 1.094), (0.08833, -0.08833, 1.094)], [], [(0, 4, 5, 1), (1, 5, 489, 490), (4, 616, 615, 5), (5, 615, 830, 489), (0, 1, 6, 2), (2, 6, 492, 493), (1, 490, 491, 6), (6, 491, 811, 492), (0, 2, 7, 3), (3, 7, 597, 598), (2, 493, 494, 7), (7, 494, 813, 597), (0, 3, 8, 4), (4, 8, 617, 616), (3, 598, 599, 8), (8, 599, 831, 617), (9, 13, 14, 10), (10, 14, 599, 598), (13, 613, 612, 14), (14, 612, 831, 599), (9, 10, 15, 11), (11, 15, 501, 502), (10, 598, 597, 15), (15, 597, 813, 501), (9, 11, 16, 12), (12, 16, 600, 601), (11, 502, 503, 16), (16, 503, 817, 600), (9, 12, 17, 13), (13, 17, 614, 613), (12, 601, 602, 17), (17, 602, 832, 614), (18, 22, 23, 19), (19, 23, 602, 601), (22, 610, 609, 23), (23, 609, 832, 602), (18, 19, 24, 20), (20, 24, 510, 511), (19, 601, 600, 24), (24, 600, 817, 510), (18, 20, 25, 21), (21, 25, 603, 604), (20, 511, 512, 25), (25, 512, 815, 603), (18, 21, 26, 22), (22, 26, 611, 610), (21, 604, 605, 26), (26, 605, 833, 611), (27, 31, 32, 28), (28, 32, 605, 604), (31, 607, 606, 32), (32, 606, 833, 605), (27, 28, 33, 29), (29, 33, 519, 520), (28, 604, 603, 33), (33, 603, 815, 519), (27, 29, 34, 30), (30, 34, 491, 490), (29, 520, 521, 34), (34, 521, 811, 491), (27, 30, 35, 31), (31, 35, 608, 607), (30, 490, 489, 35), (35, 489, 830, 608), (36, 40, 41, 37), (37, 41, 500, 499), (40, 487, 486, 41), (41, 486, 812, 500), (36, 37, 42, 38), (38, 42, 509, 508), (37, 499, 498, 42), (42, 498, 816, 509), (36, 38, 43, 39), (39, 43, 518, 517), (38, 508, 507, 43), (43, 507, 814, 518), (36, 39, 44, 40), (40, 44, 488, 487), (39, 517, 516, 44), (44, 516, 810, 488), (45, 49, 50, 46), (46, 50, 512, 511), (49, 538, 539, 50), (50, 539, 815, 512), (45, 46, 51, 47), (47, 51, 534, 535), (46, 511, 510, 51), (51, 510, 817, 534), (45, 47, 52, 48), (48, 52, 528, 529), (47, 535, 536, 52), (52, 536, 820, 528), (45, 48, 53, 49), (49, 53, 537, 538), (48, 529, 530, 53), (53, 530, 821, 537), (54, 58, 59, 55), (55, 59, 593, 592), (58, 574, 575, 59), (59, 575, 827, 593), (54, 55, 60, 56), (56, 60, 558, 559), (55, 592, 591, 60), (60, 591, 826, 558), (54, 56, 61, 57), (57, 61, 546, 547), (56, 559, 560, 61), (61, 560, 822, 546), (54, 57, 62, 58), (58, 62, 573, 574), (57, 547, 548, 62), (62, 548, 823, 573), (63, 67, 68, 64), (64, 68, 494, 493), (67, 544, 545, 68), (68, 545, 813, 494), (63, 64, 69, 65), (65, 69, 540, 541), (64, 493, 492, 69), (69, 492, 811, 540), (63, 65, 70, 66), (66, 70, 522, 523), (65, 541, 542, 70), (70, 542, 818, 522), (63, 66, 71, 67), (67, 71, 543, 544), (66, 523, 524, 71), (71, 524, 819, 543), (72, 76, 77, 73), (73, 77, 521, 520), (76, 541, 540, 77), (77, 540, 811, 521), (72, 73, 78, 74), (74, 78, 539, 538), (73, 520, 519, 78), (78, 519, 815, 539), (72, 74, 79, 75), (75, 79, 531, 532), (74, 538, 537, 79), (79, 537, 821, 531), (72, 75, 80, 76), (76, 80, 542, 541), (75, 532, 533, 80), (80, 533, 818, 542), (81, 85, 86, 82), (82, 86, 503, 502), (85, 535, 534, 86), (86, 534, 817, 503), (81, 82, 87, 83), (83, 87, 545, 544), (82, 502, 501, 87), (87, 501, 813, 545), (81, 83, 88, 84), (84, 88, 525, 526), (83, 544, 543, 88), (88, 543, 819, 525), (81, 84, 89, 85), (85, 89, 536, 535), (84, 526, 527, 89), (89, 527, 820, 536), (90, 94, 95, 91), (91, 95, 590, 589), (94, 559, 558, 95), (95, 558, 826, 590), (90, 91, 96, 92), (92, 96, 564, 565), (91, 589, 588, 96), (96, 588, 828, 564), (90, 92, 97, 93), (93, 97, 555, 556), (92, 565, 566, 97), (97, 566, 825, 555), (90, 93, 98, 94), (94, 98, 560, 559), (93, 556, 557, 98), (98, 557, 822, 560), (99, 103, 104, 100), (100, 104, 587, 586), (103, 580, 581, 104), (104, 581, 829, 587), (99, 100, 105, 101), (101, 105, 575, 574), (100, 586, 585, 105), (105, 585, 827, 575), (99, 101, 106, 102), (102, 106, 549, 550), (101, 574, 573, 106), (106, 573, 823, 549), (99, 102, 107, 103), (103, 107, 579, 580), (102, 550, 551, 107), (107, 551, 824, 579), (108, 112, 113, 109), (109, 113, 584, 583), (112, 565, 564, 113), (113, 564, 828, 584), (108, 109, 114, 110), (110, 114, 581, 580), (109, 583, 582, 114), (114, 582, 829, 581), (108, 110, 115, 111), (111, 115, 552, 553), (110, 580, 579, 115), (115, 579, 824, 552), (108, 111, 116, 112), (112, 116, 566, 565), (111, 553, 554, 116), (116, 554, 825, 566), (117, 121, 122, 118), (118, 122, 530, 529), (121, 577, 576, 122), (122, 576, 821, 530), (117, 118, 123, 119), (119, 123, 569, 568), (118, 529, 528, 123), (123, 528, 820, 569), (117, 119, 124, 120), (120, 124, 582, 583), (119, 568, 567, 124), (124, 567, 829, 582), (117, 120, 125, 121), (121, 125, 578, 577), (120, 583, 584, 125), (125, 584, 828, 578), (126, 130, 131, 127), (127, 131, 527, 526), (130, 568, 569, 131), (131, 569, 820, 527), (126, 127, 132, 128), (128, 132, 563, 562), (127, 526, 525, 132), (132, 525, 819, 563), (126, 128, 133, 129), (129, 133, 585, 586), (128, 562, 561, 133), (133, 561, 827, 585), (126, 129, 134, 130), (130, 134, 567, 568), (129, 586, 587, 134), (134, 587, 829, 567), (135, 139, 140, 136), (136, 140, 533, 532), (139, 571, 570, 140), (140, 570, 818, 533), (135, 136, 141, 137), (137, 141, 576, 577), (136, 532, 531, 141), (141, 531, 821, 576), (135, 137, 142, 138), (138, 142, 588, 589), (137, 577, 578, 142), (142, 578, 828, 588), (135, 138, 143, 139), (139, 143, 572, 571), (138, 589, 590, 143), (143, 590, 826, 572), (144, 148, 149, 145), (145, 149, 524, 523), (148, 562, 563, 149), (149, 563, 819, 524), (144, 145, 150, 146), (146, 150, 570, 571), (145, 523, 522, 150), (150, 522, 818, 570), (144, 146, 151, 147), (147, 151, 591, 592), (146, 571, 572, 151), (151, 572, 826, 591), (144, 147, 152, 148), (148, 152, 561, 562), (147, 592, 593, 152), (152, 593, 827, 561), (153, 157, 158, 154), (154, 158, 626, 625), (157, 640, 639, 158), (158, 639, 836, 626), (153, 154, 159, 155), (155, 159, 606, 607), (154, 625, 624, 159), (159, 624, 833, 606), (153, 155, 160, 156), (156, 160, 596, 595), (155, 607, 608, 160), (160, 608, 830, 596), (153, 156, 161, 157), (157, 161, 641, 640), (156, 595, 594, 161), (161, 594, 837, 641), (162, 166, 167, 163), (163, 167, 623, 622), (166, 637, 636, 167), (167, 636, 835, 623), (162, 163, 168, 164), (164, 168, 609, 610), (163, 622, 621, 168), (168, 621, 832, 609), (162, 164, 169, 165), (165, 169, 624, 625), (164, 610, 611, 169), (169, 611, 833, 624), (162, 165, 170, 166), (166, 170, 638, 637), (165, 625, 626, 170), (170, 626, 836, 638), (171, 175, 176, 172), (172, 176, 620, 619), (175, 634, 633, 176), (176, 633, 834, 620), (171, 172, 177, 173), (173, 177, 612, 613), (172, 619, 618, 177), (177, 618, 831, 612), (171, 173, 178, 174), (174, 178, 621, 622), (173, 613, 614, 178), (178, 614, 832, 621), (171, 174, 179, 175), (175, 179, 635, 634), (174, 622, 623, 179), (179, 623, 835, 635), (180, 184, 185, 181), (181, 185, 594, 595), (184, 631, 630, 185), (185, 630, 837, 594), (180, 181, 186, 182), (182, 186, 615, 616), (181, 595, 596, 186), (186, 596, 830, 615), (180, 182, 187, 183), (183, 187, 618, 619), (182, 616, 617, 187), (187, 617, 831, 618), (180, 183, 188, 184), (184, 188, 632, 631), (183, 619, 620, 188), (188, 620, 834, 632), (189, 193, 194, 190), (190, 194, 627, 628), (193, 487, 488, 194), (194, 488, 810, 627), (189, 190, 195, 191), (191, 195, 630, 631), (190, 628, 629, 195), (195, 629, 837, 630), (189, 191, 196, 192), (192, 196, 495, 496), (191, 631, 632, 196), (196, 632, 834, 495), (189, 192, 197, 193), (193, 197, 486, 487), (192, 496, 497, 197), (197, 497, 812, 486), (198, 202, 203, 199), (199, 203, 497, 496), (202, 499, 500, 203), (203, 500, 812, 497), (198, 199, 204, 200), (200, 204, 633, 634), (199, 496, 495, 204), (204, 495, 834, 633), (198, 200, 205, 201), (201, 205, 504, 505), (200, 634, 635, 205), (205, 635, 835, 504), (198, 201, 206, 202), (202, 206, 498, 499), (201, 505, 506, 206), (206, 506, 816, 498), (207, 211, 212, 208), (208, 212, 506, 505), (211, 508, 509, 212), (212, 509, 816, 506), (207, 208, 213, 209), (209, 213, 636, 637), (208, 505, 504, 213), (213, 504, 835, 636), (207, 209, 214, 210), (210, 214, 513, 514), (209, 637, 638, 214), (214, 638, 836, 513), (207, 210, 215, 211), (211, 215, 507, 508), (210, 514, 515, 215), (215, 515, 814, 507), (216, 220, 221, 217), (217, 221, 515, 514), (220, 517, 518, 221), (221, 518, 814, 515), (216, 217, 222, 218), (218, 222, 639, 640), (217, 514, 513, 222), (222, 513, 836, 639), (216, 218, 223, 219), (219, 223, 629, 628), (218, 640, 641, 223), (223, 641, 837, 629), (216, 219, 224, 220), (220, 224, 516, 517), (219, 628, 627, 224), (224, 627, 810, 516), (225, 229, 230, 226), (226, 230, 771, 772), (229, 646, 645, 230), (230, 645, 858, 771), (225, 226, 231, 227), (227, 231, 755, 754), (226, 772, 773, 231), (231, 773, 859, 755), (225, 227, 232, 228), (228, 232, 650, 649), (227, 754, 753, 232), (232, 753, 841, 650), (225, 228, 233, 229), (229, 233, 647, 646), (228, 649, 648, 233), (233, 648, 839, 647), (234, 238, 239, 235), (235, 239, 768, 769), (238, 754, 755, 239), (239, 755, 859, 768), (234, 235, 240, 236), (236, 240, 758, 757), (235, 769, 770, 240), (240, 770, 860, 758), (234, 236, 241, 237), (237, 241, 659, 658), (236, 757, 756, 241), (241, 756, 845, 659), (234, 237, 242, 238), (238, 242, 753, 754), (237, 658, 657, 242), (242, 657, 841, 753), (243, 247, 248, 244), (244, 248, 765, 766), (247, 757, 758, 248), (248, 758, 860, 765), (243, 244, 249, 245), (245, 249, 761, 760), (244, 766, 767, 249), (249, 767, 861, 761), (243, 245, 250, 246), (246, 250, 668, 667), (245, 760, 759, 250), (250, 759, 843, 668), (243, 246, 251, 247), (247, 251, 756, 757), (246, 667, 666, 251), (251, 666, 845, 756), (252, 256, 257, 253), (253, 257, 762, 763), (256, 760, 761, 257), (257, 761, 861, 762), (252, 253, 258, 254), (254, 258, 645, 646), (253, 763, 764, 258), (258, 764, 858, 645), (252, 254, 259, 255), (255, 259, 677, 676), (254, 646, 647, 259), (259, 647, 839, 677), (252, 255, 260, 256), (256, 260, 759, 760), (255, 676, 675, 260), (260, 675, 843, 759), (261, 265, 266, 262), (262, 266, 642, 643), (265, 655, 656, 266), (266, 656, 840, 642), (261, 262, 267, 263), (263, 267, 672, 673), (262, 643, 644, 267), (267, 644, 838, 672), (261, 263, 268, 264), (264, 268, 663, 664), (263, 673, 674, 268), (268, 674, 842, 663), (261, 264, 269, 265), (265, 269, 654, 655), (264, 664, 665, 269), (269, 665, 844, 654), (270, 274, 275, 271), (271, 275, 695, 694), (274, 667, 668, 275), (275, 668, 843, 695), (270, 271, 276, 272), (272, 276, 686, 685), (271, 694, 693, 276), (276, 693, 849, 686), (270, 272, 277, 273), (273, 277, 692, 691), (272, 685, 684, 277), (277, 684, 848, 692), (270, 273, 278, 274), (274, 278, 666, 667), (273, 691, 690, 278), (278, 690, 845, 666), (279, 283, 284, 280), (280, 284, 731, 730), (283, 748, 749, 284), (284, 749, 855, 731), (279, 280, 285, 281), (281, 285, 704, 703), (280, 730, 729, 285), (285, 729, 851, 704), (279, 281, 286, 282), (282, 286, 716, 715), (281, 703, 702, 286), (286, 702, 850, 716), (279, 282, 287, 283), (283, 287, 747, 748), (282, 715, 714, 287), (287, 714, 854, 747), (288, 292, 293, 289), (289, 293, 701, 700), (292, 649, 650, 293), (293, 650, 841, 701), (288, 289, 294, 290), (290, 294, 680, 679), (289, 700, 699, 294), (294, 699, 847, 680), (288, 290, 295, 291), (291, 295, 698, 697), (290, 679, 678, 295), (295, 678, 846, 698), (288, 291, 296, 292), (292, 296, 648, 649), (291, 697, 696, 296), (296, 696, 839, 648), (297, 301, 302, 298), (298, 302, 696, 697), (301, 676, 677, 302), (302, 677, 839, 696), (297, 298, 303, 299), (299, 303, 689, 688), (298, 697, 698, 303), (303, 698, 846, 689), (297, 299, 304, 300), (300, 304, 693, 694), (299, 688, 687, 304), (304, 687, 849, 693), (297, 300, 305, 301), (301, 305, 675, 676), (300, 694, 695, 305), (305, 695, 843, 675), (306, 310, 311, 307), (307, 311, 690, 691), (310, 658, 659, 311), (311, 659, 845, 690), (306, 307, 312, 308), (308, 312, 683, 682), (307, 691, 692, 312), (312, 692, 848, 683), (306, 308, 313, 309), (309, 313, 699, 700), (308, 682, 681, 313), (313, 681, 847, 699), (306, 309, 314, 310), (310, 314, 657, 658), (309, 700, 701, 314), (314, 701, 841, 657), (315, 319, 320, 316), (316, 320, 714, 715), (319, 745, 746, 320), (320, 746, 854, 714), (315, 316, 321, 317), (317, 321, 713, 712), (316, 715, 716, 321), (321, 716, 850, 713), (315, 317, 322, 318), (318, 322, 722, 721), (317, 712, 711, 322), (322, 711, 853, 722), (315, 318, 323, 319), (319, 323, 744, 745), (318, 721, 720, 323), (323, 720, 856, 744), (324, 328, 329, 325), (325, 329, 737, 736), (328, 742, 743, 329), (329, 743, 857, 737), (324, 325, 330, 326), (326, 330, 707, 706), (325, 736, 735, 330), (330, 735, 852, 707), (324, 326, 331, 327), (327, 331, 729, 730), (326, 706, 705, 331), (331, 705, 851, 729), (324, 327, 332, 328), (328, 332, 741, 742), (327, 730, 731, 332), (332, 731, 855, 741), (333, 337, 338, 334), (334, 338, 720, 721), (337, 739, 740, 338), (338, 740, 856, 720), (333, 334, 339, 335), (335, 339, 710, 709), (334, 721, 722, 339), (339, 722, 853, 710), (333, 335, 340, 336), (336, 340, 735, 736), (335, 709, 708, 340), (340, 708, 852, 735), (333, 336, 341, 337), (337, 341, 738, 739), (336, 736, 737, 341), (341, 737, 857, 738), (342, 346, 347, 343), (343, 347, 732, 733), (346, 685, 686, 347), (347, 686, 849, 732), (342, 343, 348, 344), (344, 348, 740, 739), (343, 733, 734, 348), (348, 734, 856, 740), (342, 344, 349, 345), (345, 349, 723, 724), (344, 739, 738, 349), (349, 738, 857, 723), (342, 345, 350, 346), (346, 350, 684, 685), (345, 724, 725, 350), (350, 725, 848, 684), (351, 355, 356, 352), (352, 356, 725, 724), (355, 682, 683, 356), (356, 683, 848, 725), (351, 352, 357, 353), (353, 357, 743, 742), (352, 724, 723, 357), (357, 723, 857, 743), (351, 353, 358, 354), (354, 358, 717, 718), (353, 742, 741, 358), (358, 741, 855, 717), (351, 354, 359, 355), (355, 359, 681, 682), (354, 718, 719, 359), (359, 719, 847, 681), (360, 364, 365, 361), (361, 365, 726, 727), (364, 688, 689, 365), (365, 689, 846, 726), (360, 361, 366, 362), (362, 366, 746, 745), (361, 727, 728, 366), (366, 728, 854, 746), (360, 362, 367, 363), (363, 367, 734, 733), (362, 745, 744, 367), (367, 744, 856, 734), (360, 363, 368, 364), (364, 368, 687, 688), (363, 733, 732, 368), (368, 732, 849, 687), (369, 373, 374, 370), (370, 374, 719, 718), (373, 679, 680, 374), (374, 680, 847, 719), (369, 370, 375, 371), (371, 375, 749, 748), (370, 718, 717, 375), (375, 717, 855, 749), (369, 371, 376, 372), (372, 376, 728, 727), (371, 748, 747, 376), (376, 747, 854, 728), (369, 372, 377, 373), (373, 377, 678, 679), (372, 727, 726, 377), (377, 726, 846, 678), (378, 382, 383, 379), (379, 383, 795, 796), (382, 781, 782, 383), (383, 782, 864, 795), (378, 379, 384, 380), (380, 384, 750, 751), (379, 796, 797, 384), (384, 797, 865, 750), (378, 380, 385, 381), (381, 385, 764, 763), (380, 751, 752, 385), (385, 752, 858, 764), (378, 381, 386, 382), (382, 386, 780, 781), (381, 763, 762, 386), (386, 762, 861, 780), (387, 391, 392, 388), (388, 392, 792, 793), (391, 778, 779, 392), (392, 779, 863, 792), (387, 388, 393, 389), (389, 393, 782, 781), (388, 793, 794, 393), (393, 794, 864, 782), (387, 389, 394, 390), (390, 394, 767, 766), (389, 781, 780, 394), (394, 780, 861, 767), (387, 390, 395, 391), (391, 395, 777, 778), (390, 766, 765, 395), (395, 765, 860, 777), (396, 400, 401, 397), (397, 401, 789, 790), (400, 775, 776, 401), (401, 776, 862, 789), (396, 397, 402, 398), (398, 402, 779, 778), (397, 790, 791, 402), (402, 791, 863, 779), (396, 398, 403, 399), (399, 403, 770, 769), (398, 778, 777, 403), (403, 777, 860, 770), (396, 399, 404, 400), (400, 404, 774, 775), (399, 769, 768, 404), (404, 768, 859, 774), (405, 409, 410, 406), (406, 410, 786, 787), (409, 751, 750, 410), (410, 750, 865, 786), (405, 406, 411, 407), (407, 411, 776, 775), (406, 787, 788, 411), (411, 788, 862, 776), (405, 407, 412, 408), (408, 412, 773, 772), (407, 775, 774, 412), (412, 774, 859, 773), (405, 408, 413, 409), (409, 413, 752, 751), (408, 772, 771, 413), (413, 771, 858, 752), (414, 418, 419, 415), (415, 419, 644, 643), (418, 784, 783, 419), (419, 783, 838, 644), (414, 415, 420, 416), (416, 420, 653, 652), (415, 643, 642, 420), (420, 642, 840, 653), (414, 416, 421, 417), (417, 421, 788, 787), (416, 652, 651, 421), (421, 651, 862, 788), (414, 417, 422, 418), (418, 422, 785, 784), (417, 787, 786, 422), (422, 786, 865, 785), (423, 427, 428, 424), (424, 428, 656, 655), (427, 652, 653, 428), (428, 653, 840, 656), (423, 424, 429, 425), (425, 429, 662, 661), (424, 655, 654, 429), (429, 654, 844, 662), (423, 425, 430, 426), (426, 430, 791, 790), (425, 661, 660, 430), (430, 660, 863, 791), (423, 426, 431, 427), (427, 431, 651, 652), (426, 790, 789, 431), (431, 789, 862, 651), (432, 436, 437, 433), (433, 437, 665, 664), (436, 661, 662, 437), (437, 662, 844, 665), (432, 433, 438, 434), (434, 438, 671, 670), (433, 664, 663, 438), (438, 663, 842, 671), (432, 434, 439, 435), (435, 439, 794, 793), (434, 670, 669, 439), (439, 669, 864, 794), (432, 435, 440, 436), (436, 440, 660, 661), (435, 793, 792, 440), (440, 792, 863, 660), (441, 445, 446, 442), (442, 446, 674, 673), (445, 670, 671, 446), (446, 671, 842, 674), (441, 442, 447, 443), (443, 447, 783, 784), (442, 673, 672, 447), (447, 672, 838, 783), (441, 443, 448, 444), (444, 448, 797, 796), (443, 784, 785, 448), (448, 785, 865, 797), (441, 444, 449, 445), (445, 449, 669, 670), (444, 796, 795, 449), (449, 795, 864, 669), (450, 454, 455, 451), (451, 455, 548, 547), (454, 802, 801, 455), (455, 801, 823, 548), (450, 451, 456, 452), (452, 456, 798, 799), (451, 547, 546, 456), (456, 546, 822, 798), (450, 452, 457, 453), (453, 457, 702, 703), (452, 799, 800, 457), (457, 800, 850, 702), (450, 453, 458, 454), (454, 458, 803, 802), (453, 703, 704, 458), (458, 704, 851, 803), (459, 463, 464, 460), (460, 464, 551, 550), (463, 805, 804, 464), (464, 804, 824, 551), (459, 460, 465, 461), (461, 465, 801, 802), (460, 550, 549, 465), (465, 549, 823, 801), (459, 461, 466, 462), (462, 466, 705, 706), (461, 802, 803, 466), (466, 803, 851, 705), (459, 462, 467, 463), (463, 467, 806, 805), (462, 706, 707, 467), (467, 707, 852, 806), (468, 472, 473, 469), (469, 473, 554, 553), (472, 808, 807, 473), (473, 807, 825, 554), (468, 469, 474, 470), (470, 474, 804, 805), (469, 553, 552, 474), (474, 552, 824, 804), (468, 470, 475, 471), (471, 475, 708, 709), (470, 805, 806, 475), (475, 806, 852, 708), (468, 471, 476, 472), (472, 476, 809, 808), (471, 709, 710, 476), (476, 710, 853, 809), (477, 481, 482, 478), (478, 482, 557, 556), (481, 799, 798, 482), (482, 798, 822, 557), (477, 478, 483, 479), (479, 483, 807, 808), (478, 556, 555, 483), (483, 555, 825, 807), (477, 479, 484, 480), (480, 484, 711, 712), (479, 808, 809, 484), (484, 809, 853, 711), (477, 480, 485, 481), (481, 485, 800, 799), (480, 712, 713, 485), (485, 713, 850, 800), (866, 867, 871, 870), (867, 948, 947, 871), (870, 871, 955, 954), (871, 947, 1008, 955), (866, 868, 872, 867), (868, 966, 965, 872), (867, 872, 949, 948), (872, 965, 1007, 949), (866, 869, 873, 868), (869, 960, 959, 873), (868, 873, 967, 966), (873, 959, 1009, 967), (866, 870, 874, 869), (870, 954, 953, 874), (869, 874, 961, 960), (874, 953, 1010, 961), (875, 876, 880, 879), (876, 1005, 1004, 880), (879, 880, 991, 990), (880, 1004, 1017, 991), (875, 877, 881, 876), (877, 969, 968, 881), (876, 881, 1006, 1005), (881, 968, 1018, 1006), (875, 878, 882, 877), (878, 972, 973, 882), (877, 882, 970, 969), (882, 973, 1011, 970), (875, 879, 883, 878), (879, 990, 989, 883), (878, 883, 971, 972), (883, 989, 1014, 971), (884, 885, 889, 888), (885, 1002, 1001, 889), (888, 889, 988, 987), (889, 1001, 1016, 988), (884, 886, 890, 885), (886, 990, 991, 890), (885, 890, 1003, 1002), (890, 991, 1017, 1003), (884, 887, 891, 886), (887, 975, 976, 891), (886, 891, 989, 990), (891, 976, 1014, 989), (884, 888, 892, 887), (888, 987, 986, 892), (887, 892, 974, 975), (892, 986, 1013, 974), (893, 894, 898, 897), (894, 999, 998, 898), (897, 898, 985, 984), (898, 998, 1015, 985), (893, 895, 899, 894), (895, 987, 988, 899), (894, 899, 1000, 999), (899, 988, 1016, 1000), (893, 896, 900, 895), (896, 978, 979, 900), (895, 900, 986, 987), (900, 979, 1013, 986), (893, 897, 901, 896), (897, 984, 983, 901), (896, 901, 977, 978), (901, 983, 1012, 977), (902, 903, 907, 906), (903, 996, 995, 907), (906, 907, 968, 969), (907, 995, 1018, 968), (902, 904, 908, 903), (904, 984, 985, 908), (903, 908, 997, 996), (908, 985, 1015, 997), (902, 905, 909, 904), (905, 981, 982, 909), (904, 909, 983, 984), (909, 982, 1012, 983), (902, 906, 910, 905), (906, 969, 970, 910), (905, 910, 980, 981), (910, 970, 1011, 980), (911, 912, 916, 915), (912, 948, 949, 916), (915, 916, 992, 993), (916, 949, 1007, 992), (911, 913, 917, 912), (913, 951, 952, 917), (912, 917, 947, 948), (917, 952, 1008, 947), (911, 914, 918, 913), (914, 996, 997, 918), (913, 918, 950, 951), (918, 997, 1015, 950), (911, 915, 919, 914), (915, 993, 994, 919), (914, 919, 995, 996), (919, 994, 1018, 995), (920, 921, 925, 924), (921, 954, 955, 925), (924, 925, 952, 951), (925, 955, 1008, 952), (920, 922, 926, 921), (922, 957, 958, 926), (921, 926, 953, 954), (926, 958, 1010, 953), (920, 923, 927, 922), (923, 999, 1000, 927), (922, 927, 956, 957), (927, 1000, 1016, 956), (920, 924, 928, 923), (924, 951, 950, 928), (923, 928, 998, 999), (928, 950, 1015, 998), (929, 930, 934, 933), (930, 960, 961, 934), (933, 934, 958, 957), (934, 961, 1010, 958), (929, 931, 935, 930), (931, 963, 964, 935), (930, 935, 959, 960), (935, 964, 1009, 959), (929, 932, 936, 931), (932, 1002, 1003, 936), (931, 936, 962, 963), (936, 1003, 1017, 962), (929, 933, 937, 932), (933, 957, 956, 937), (932, 937, 1001, 1002), (937, 956, 1016, 1001), (938, 939, 943, 942), (939, 966, 967, 943), (942, 943, 964, 963), (943, 967, 1009, 964), (938, 940, 944, 939), (940, 993, 992, 944), (939, 944, 965, 966), (944, 992, 1007, 965), (938, 941, 945, 940), (941, 1005, 1006, 945), (940, 945, 994, 993), (945, 1006, 1018, 994), (938, 942, 946, 941), (942, 963, 962, 946), (941, 946, 1004, 1005), (946, 962, 1017, 1004), (1014, 976, 975, 974, 1013, 979, 978, 977, 1012, 982, 981, 980, 1011, 973, 972, 971), (1019, 1047, 1071, 1052), (1019, 1052, 1069, 1037), (1019, 1037, 1061, 1033), (1019, 1033, 1062, 1047), (1020, 1037, 1069, 1051), (1020, 1051, 1070, 1038), (1020, 1038, 1064, 1036), (1020, 1036, 1061, 1037), (1021, 1048, 1072, 1050), (1021, 1050, 1071, 1047), (1021, 1047, 1062, 1034), (1021, 1034, 1063, 1048), (1022, 1038, 1070, 1049), (1022, 1049, 1072, 1048), (1022, 1048, 1063, 1035), (1022, 1035, 1064, 1038), (1023, 1042, 1068, 1041), (1023, 1041, 1067, 1043), (1023, 1043, 1065, 1044), (1023, 1044, 1066, 1042), (1024, 1033, 1061, 1036), (1024, 1036, 1064, 1035), (1024, 1035, 1063, 1034), (1024, 1034, 1062, 1033), (1025, 1046, 1076, 1060), (1025, 1060, 1074, 1054), (1025, 1054, 1072, 1049), (1025, 1049, 1070, 1046), (1026, 1054, 1074, 1059), (1026, 1059, 1073, 1053), (1026, 1053, 1071, 1050), (1026, 1050, 1072, 1054), (1027, 1045, 1075, 1058), (1027, 1058, 1076, 1046), (1027, 1046, 1070, 1051), (1027, 1051, 1069, 1045), (1028, 1053, 1073, 1057), (1028, 1057, 1075, 1045), (1028, 1045, 1069, 1052), (1028, 1052, 1071, 1053), (1029, 1039, 1066, 1044), (1029, 1044, 1065, 1055), (1029, 1055, 1075, 1057), (1029, 1057, 1073, 1039), (1030, 1055, 1065, 1043), (1030, 1043, 1067, 1056), (1030, 1056, 1076, 1058), (1030, 1058, 1075, 1055), (1031, 1040, 1068, 1042), (1031, 1042, 1066, 1039), (1031, 1039, 1073, 1059), (1031, 1059, 1074, 1040), (1032, 1056, 1067, 1041), (1032, 1041, 1068, 1040), (1032, 1040, 1074, 1060), (1032, 1060, 1076, 1056)])
me_cube_062.polygons.foreach_set('use_smooth', [True] * 1065)
me_cube_062.polygons.foreach_set('material_index', [0, 0, 0, 0, 0, 0, 0, 0, 0, 0, 0, 0, 0, 0, 0, 0, 0, 0, 0, 0, 0, 0, 0, 0, 0, 0, 0, 0, 0, 0, 0, 0, 0, 0, 0, 0, 0, 0, 0, 0, 0, 0, 0, 0, 0, 0, 0, 0, 0, 0, 0, 0, 0, 0, 0, 0, 0, 0, 0, 0, 0, 0, 0, 0, 0, 0, 0, 0, 0, 0, 0, 0, 0, 0, 0, 0, 0, 0, 0, 0, 0, 0, 0, 0, 0, 0, 0, 0, 0, 0, 0, 0, 0, 0, 0, 0, 0, 0, 0, 0, 0, 0, 0, 0, 0, 0, 0, 0, 0, 0, 0, 0, 0, 0, 0, 0, 0, 0, 0, 0, 0, 0, 0, 0, 0, 0, 0, 0, 0, 0, 0, 0, 0, 0, 0, 0, 0, 0, 0, 0, 0, 0, 0, 0, 0, 0, 0, 0, 0, 0, 0, 0, 0, 0, 0, 0, 0, 0, 0, 0, 0, 0, 0, 0, 0, 0, 0, 0, 0, 0, 0, 0, 0, 0, 0, 0, 0, 0, 0, 0, 0, 0, 0, 0, 0, 0, 0, 0, 0, 0, 0, 0, 0, 0, 0, 0, 0, 0, 0, 0, 0, 0, 0, 0, 0, 0, 0, 0, 0, 0, 0, 0, 0, 0, 0, 0, 0, 0, 0, 0, 0, 0, 0, 0, 0, 0, 0, 0, 0, 0, 0, 0, 0, 0, 0, 0, 0, 0, 0, 0, 0, 0, 0, 0, 0, 0, 0, 0, 0, 0, 0, 0, 0, 0, 0, 0, 0, 0, 0, 0, 0, 0, 0, 0, 0, 0, 0, 0, 0, 0, 0, 0, 0, 0, 0, 0, 0, 0, 0, 0, 0, 0, 0, 0, 0, 0, 0, 0, 0, 0, 0, 0, 0, 0, 0, 0, 0, 0, 0, 0, 0, 0, 0, 0, 0, 0, 0, 0, 0, 0, 0, 0, 0, 0, 0, 0, 0, 0, 0, 0, 0, 0, 0, 0, 0, 0, 0, 0, 0, 0, 0, 0, 0, 0, 0, 0, 0, 0, 0, 0, 0, 0, 0, 0, 0, 0, 0, 0, 0, 0, 0, 0, 0, 0, 0, 0, 0, 0, 0, 0, 0, 0, 0, 0, 0, 0, 0, 0, 0, 0, 0, 0, 0, 0, 0, 0, 0, 0, 0, 0, 0, 0, 0, 0, 0, 0, 0, 0, 0, 0, 0, 0, 0, 0, 0, 0, 0, 0, 0, 0, 0, 0, 0, 0, 0, 0, 0, 0, 0, 0, 0, 0, 0, 0, 0, 0, 0, 0, 0, 0, 0, 0, 0, 0, 0, 0, 0, 0, 0, 0, 0, 0, 0, 0, 0, 0, 0, 0, 0, 0, 0, 0, 0, 0, 0, 0, 0, 0, 0, 0, 0, 0, 0, 0, 0, 0, 0, 0, 0, 0, 0, 0, 0, 0, 0, 0, 0, 0, 0, 0, 0, 0, 0, 0, 0, 0, 0, 0, 0, 0, 0, 0, 0, 0, 0, 0, 0, 0, 0, 0, 0, 0, 0, 0, 0, 0, 0, 0, 0, 0, 0, 0, 0, 0, 0, 0, 0, 0, 0, 0, 0, 0, 0, 0, 0, 0, 0, 0, 0, 0, 0, 0, 0, 0, 0, 0, 0, 0, 0, 0, 0, 0, 0, 0, 0, 0, 0, 0, 0, 0, 0, 0, 0, 0, 0, 0, 0, 0, 0, 0, 0, 0, 0, 0, 0, 0, 0, 0, 0, 0, 0, 0, 0, 0, 0, 0, 0, 0, 0, 0, 0, 0, 0, 0, 0, 0, 0, 0, 0, 0, 0, 0, 0, 0, 0, 0, 0, 0, 0, 0, 0, 0, 0, 0, 0, 0, 0, 0, 0, 0, 0, 0, 0, 0, 0, 0, 0, 0, 0, 0, 0, 0, 0, 0, 0, 0, 0, 0, 0, 0, 0, 0, 0, 0, 0, 0, 0, 0, 0, 0, 0, 0, 0, 0, 0, 0, 0, 0, 0, 0, 0, 0, 0, 0, 0, 0, 0, 0, 0, 0, 0, 0, 0, 0, 0, 0, 0, 0, 0, 0, 0, 0, 0, 0, 0, 0, 0, 0, 0, 0, 0, 0, 0, 0, 0, 0, 0, 0, 0, 0, 0, 0, 0, 0, 0, 0, 0, 0, 0, 0, 0, 0, 0, 0, 0, 0, 0, 0, 0, 0, 0, 0, 0, 0, 0, 0, 0, 0, 0, 0, 0, 0, 0, 0, 0, 0, 0, 0, 0, 0, 0, 0, 0, 0, 0, 0, 0, 0, 0, 0, 0, 0, 0, 0, 0, 0, 0, 0, 0, 0, 0, 0, 0, 0, 0, 0, 0, 0, 0, 0, 0, 0, 0, 0, 0, 0, 0, 0, 0, 0, 0, 0, 0, 0, 0, 0, 0, 0, 0, 0, 0, 0, 0, 0, 0, 0, 0, 0, 0, 0, 0, 0, 0, 0, 0, 0, 0, 0, 0, 0, 0, 0, 0, 0, 0, 0, 0, 0, 0, 0, 0, 0, 0, 0, 0, 0, 0, 0, 0, 0, 0, 0, 0, 0, 0, 0, 0, 0, 0, 0, 0, 0, 0, 0, 0, 0, 0, 0, 0, 0, 0, 0, 0, 0, 0, 0, 0, 0, 0, 0, 0, 0, 0, 0, 0, 0, 0, 0, 0, 0, 0, 0, 0, 0, 0, 0, 0, 0, 0, 0, 0, 0, 0, 0, 1, 1, 1, 1, 1, 1, 1, 1, 1, 1, 1, 1, 1, 1, 1, 1, 1, 1, 1, 1, 1, 1, 1, 1, 1, 1, 1, 1, 1, 1, 1, 1, 1, 1, 1, 1, 1, 1, 1, 1, 1, 1, 1, 1, 1, 1, 1, 1, 1, 1, 1, 1, 1, 1, 1, 1, 1, 1, 1, 1, 1, 1, 1, 1, 1, 1, 1, 1, 1, 1, 1, 1, 1, 1, 1, 1, 1, 1, 1, 1, 1, 1, 1, 1, 1, 1, 1, 1, 1, 1, 1, 1, 1, 1, 1, 1, 1, 1, 1, 1, 1, 1, 1, 1, 1, 1, 1, 1, 1, 1, 1, 1, 1, 1, 1, 1, 1, 1, 1, 1, 1, 1, 1, 1, 1, 1, 1, 1, 1, 1, 1, 1, 1, 1, 1, 1, 1, 1, 1, 1, 1, 1, 1, 1, 1, 2, 2, 2, 2, 2, 2, 2, 2, 2, 2, 2, 2, 2, 2, 2, 2, 2, 2, 2, 2, 2, 2, 2, 2, 2, 2, 2, 2, 2, 2, 2, 2, 2, 2, 2, 2, 2, 2, 2, 2, 2, 2, 2, 2, 2, 2, 2, 2, 2, 2, 2, 2, 2, 2, 2, 2])
me_cube_062.materials.append(mat_glass)
me_cube_062.materials.append(mat_liquid_cyan)
me_cube_062.materials.append(mat_brown)
me_cube_062.use_remesh_preserve_volume = False
me_cube_062.use_remesh_preserve_attributes = False
me_cube_062.use_mirror_vertex_groups = False
me_cube_062.update()

# ---- objects
ob_potion5_filled = bpy.data.objects.new('Potion5_Filled', me_cube_062)

# ---- transforms, parenting, visibility, modifiers, constraints
ob_potion5_filled.location = (0.0, 0.0, 0.0)
ob_potion5_filled.lineart.crease_threshold = 0.0

# ---- collection membership
col_collection_1.objects.link(ob_potion5_filled)

# ---- scene / render settings (as saved in the file)
scene.frame_start = 1; scene.frame_end = 250; scene.frame_set(0)
scene.render.engine = 'CYCLES'
scene.render.resolution_x = 1000
scene.render.resolution_y = 1000
scene.render.dither_intensity = 0.0
scene.cycles.samples = 200
scene.cycles.sampling_pattern = 'TABULATED_SOBOL'
scene.cycles.light_sampling_threshold = 0.0
scene.cycles.use_adaptive_sampling = False
scene.cycles.use_light_tree = False
scene.cycles.caustics_reflective = False
scene.cycles.caustics_refractive = False
scene.cycles.blur_glossy = 0.0
scene.cycles.max_bounces = 2
scene.cycles.pixel_filter_type = 'GAUSSIAN'
scene.cycles.sample_clamp_indirect = 0.0
scene.view_settings.view_transform = 'Standard'
bpy.context.view_layer.update()

# ---- added for rendering (the .blend has no active camera): camera
cam_auto = bpy.data.cameras.new('AutoCamera')
cam_auto.lens = 50.0
cam_auto.sensor_width = 36.0
cam_auto.clip_end = 1000.0
ob_auto_camera = bpy.data.objects.new('AutoCamera', cam_auto)
scene.collection.objects.link(ob_auto_camera)
ob_auto_camera.location = (1.47021, -1.76425, 1.78147)
ob_auto_camera.rotation_euler = (1.09748, -7.21219e-08, 0.694738)
scene.camera = ob_auto_camera
bpy.context.view_layer.update()
